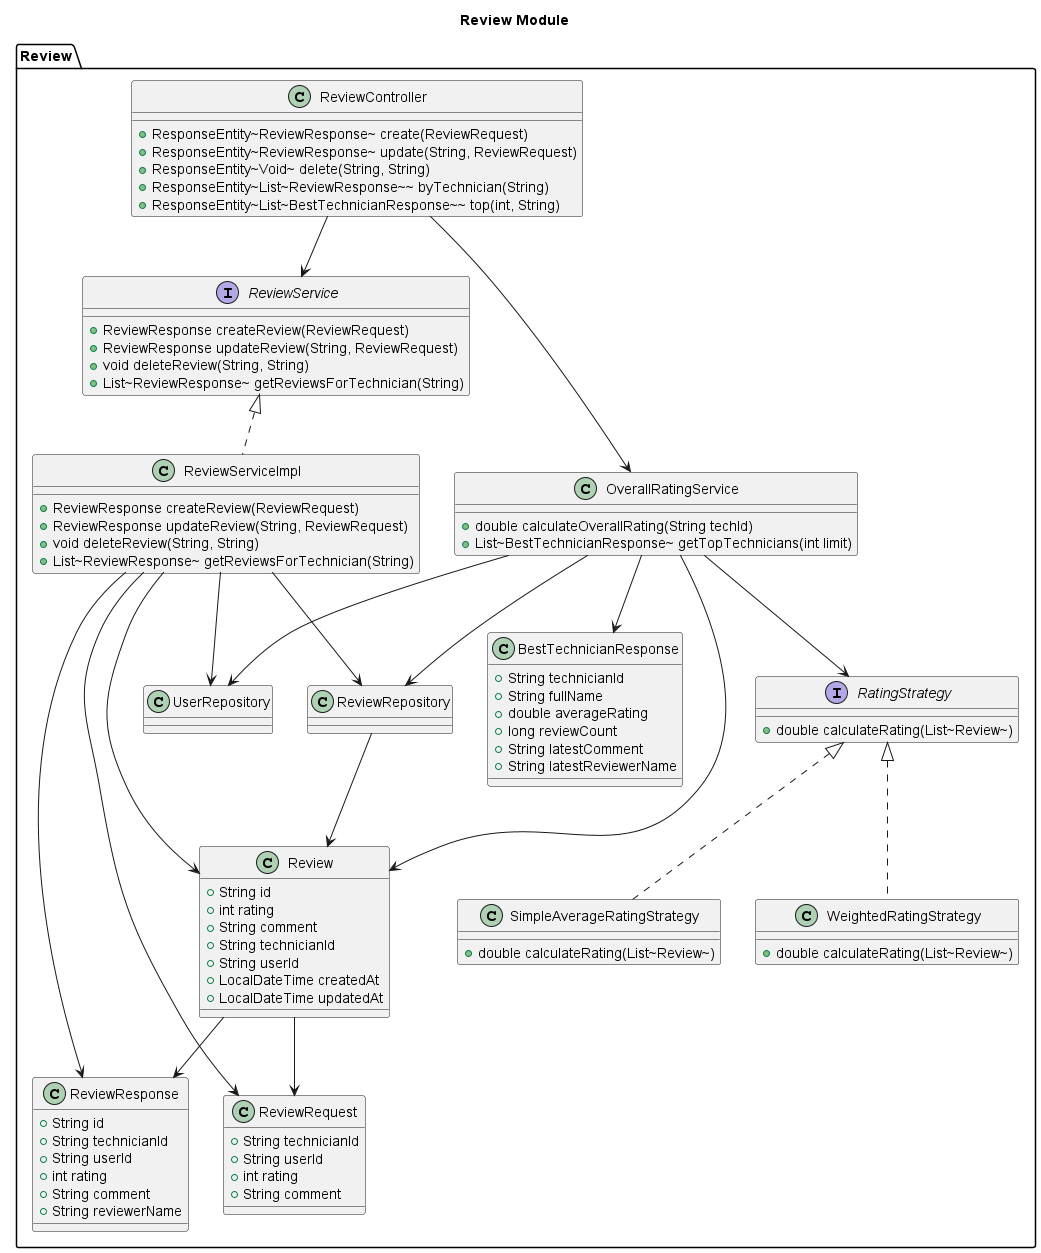

The diagram above was rendered by PlantUML. Its source (embedded in the PNG):
@startuml
title Review Module

package "Review" {
  ' --- Model ---
  class Review {
    +String id
    +int rating
    +String comment
    +String technicianId
    +String userId
    +LocalDateTime createdAt
    +LocalDateTime updatedAt
  }

  ' --- DTOs ---
  class ReviewRequest {
    +String technicianId
    +String userId
    +int rating
    +String comment
  }

  class ReviewResponse {
    +String id
    +String technicianId
    +String userId
    +int rating
    +String comment
    +String reviewerName
  }

  class BestTechnicianResponse {
    +String technicianId
    +String fullName
    +double averageRating
    +long reviewCount
    +String latestComment
    +String latestReviewerName
  }

  ' --- Repository ---
  class ReviewRepository

  ' --- Service Interfaces & Implementations ---
  interface ReviewService {
    +ReviewResponse createReview(ReviewRequest)
    +ReviewResponse updateReview(String, ReviewRequest)
    +void deleteReview(String, String)
    +List~ReviewResponse~ getReviewsForTechnician(String)
  }

  class ReviewServiceImpl {
    +ReviewResponse createReview(ReviewRequest)
    +ReviewResponse updateReview(String, ReviewRequest)
    +void deleteReview(String, String)
    +List~ReviewResponse~ getReviewsForTechnician(String)
  }

  class OverallRatingService {
    +double calculateOverallRating(String techId)
    +List~BestTechnicianResponse~ getTopTechnicians(int limit)
  }

  ' --- Strategy Pattern ---
  interface RatingStrategy {
    +double calculateRating(List~Review~)
  }

  class SimpleAverageRatingStrategy {
    +double calculateRating(List~Review~)
  }

  class WeightedRatingStrategy {
    +double calculateRating(List~Review~)
  }

  ' --- Controller ---
  class ReviewController {
    +ResponseEntity~ReviewResponse~ create(ReviewRequest)
    +ResponseEntity~ReviewResponse~ update(String, ReviewRequest)
    +ResponseEntity~Void~ delete(String, String)
    +ResponseEntity~List~ReviewResponse~~ byTechnician(String)
    +ResponseEntity~List~BestTechnicianResponse~~ top(int, String)
  }

  ' --- Relationships ---
  ReviewController --> ReviewService
  ReviewController --> OverallRatingService
  ReviewService <|.. ReviewServiceImpl
  ReviewServiceImpl --> ReviewRepository
  ReviewServiceImpl --> ReviewResponse
  ReviewServiceImpl --> ReviewRequest
  ReviewServiceImpl --> Review
  ReviewServiceImpl --> "UserRepository"
  OverallRatingService --> ReviewRepository
  OverallRatingService --> RatingStrategy
  OverallRatingService --> "UserRepository"
  OverallRatingService --> BestTechnicianResponse
  OverallRatingService --> Review
  RatingStrategy <|.. SimpleAverageRatingStrategy
  RatingStrategy <|.. WeightedRatingStrategy
  ReviewRepository --> Review

  Review --> ReviewRequest
  Review --> ReviewResponse
}

@enduml